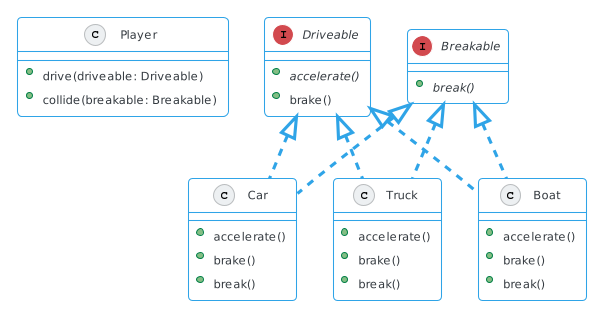

The diagram above was rendered by PlantUML. Its source (embedded in the PNG):
@startuml
!theme cerulean-outline

class Player {
    +drive(driveable: Driveable)
    +collide(breakable: Breakable)
}

interface Driveable {
    {abstract} +accelerate()
    +brake()
}

interface Breakable {
    {abstract} +break()
}

class Car implements Driveable, Breakable {
    +accelerate()
    +brake()
    +break()
}

class Truck implements Driveable, Breakable {
    +accelerate()
    +brake()
    +break()
}

class Boat implements Driveable, Breakable {
    +accelerate()
    +brake()
    +break()
}
@enduml